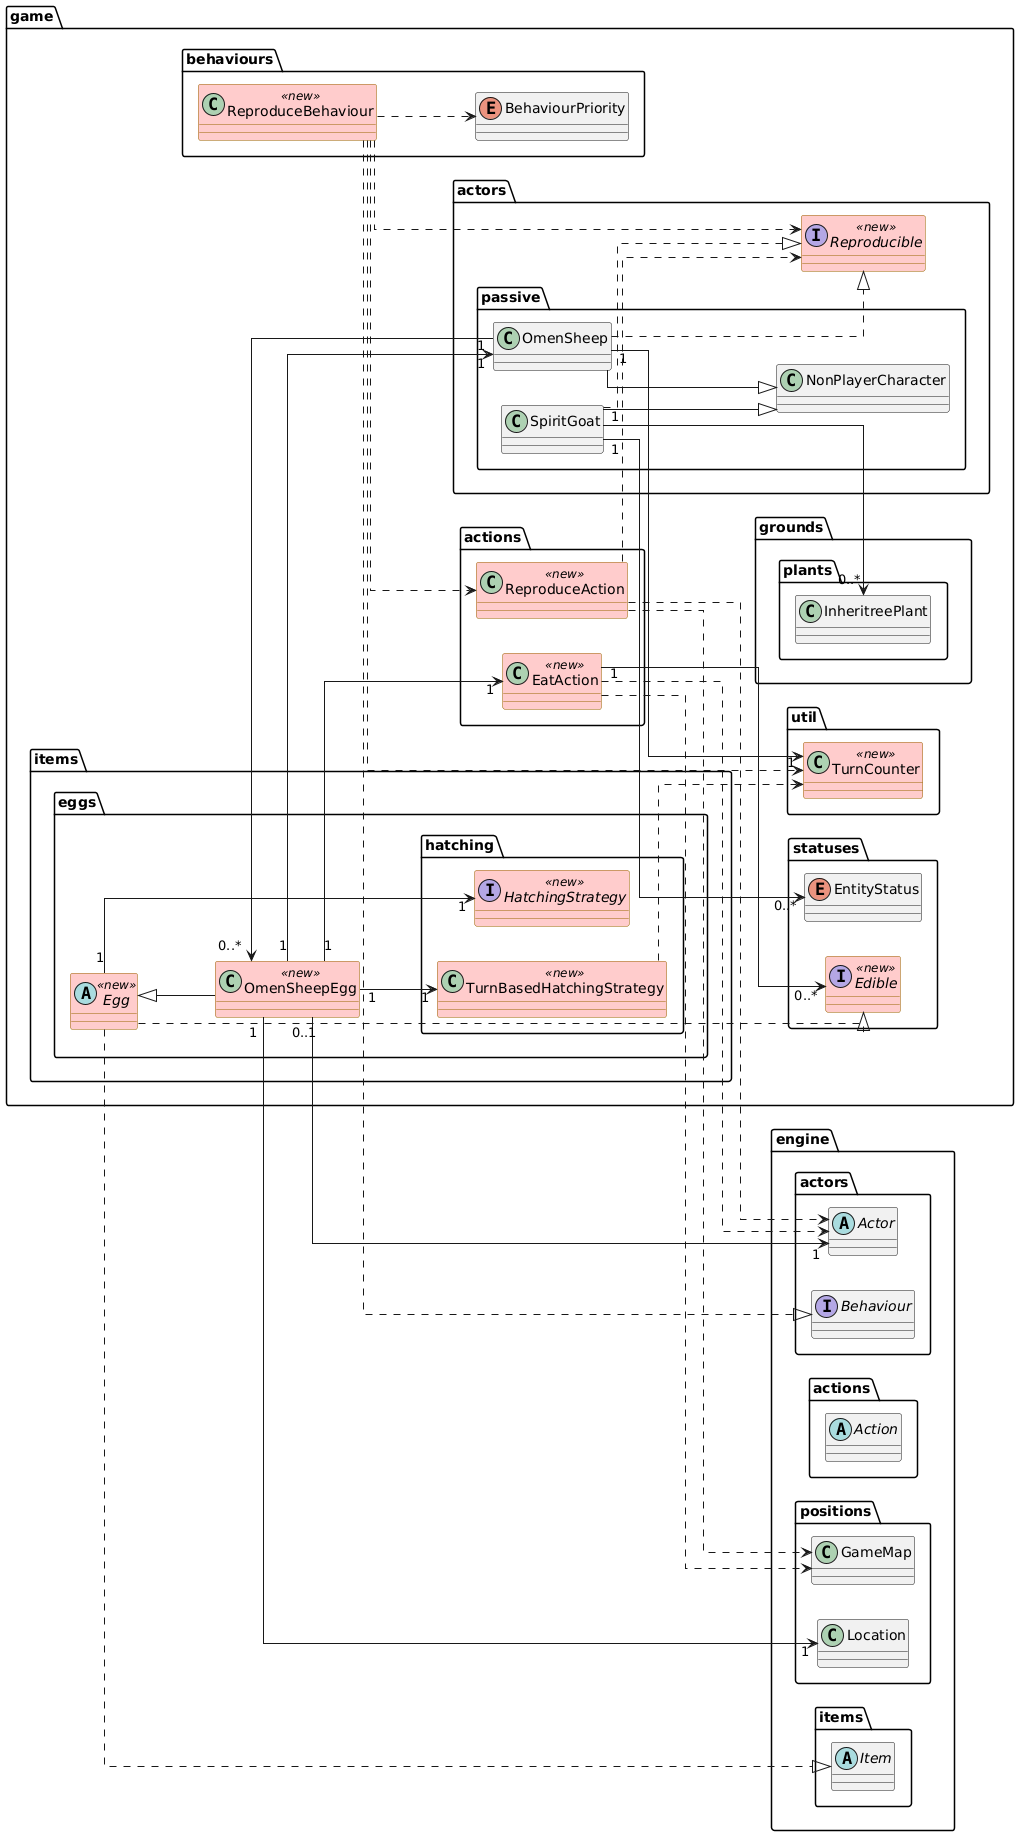

The diagram above was rendered by PlantUML. Its source (embedded in the PNG):
@startuml
skinparam class<<new>> {
  BackgroundColor #FFCCCC
  BorderColor #996600
}

skinparam classAttributeIconSize 0
skinparam linetype ortho
left to right direction

' ----------------------
' GAME PACKAGE
' ----------------------
package "game" {

  package "statuses" {
    interface Edible<<new>>
    enum EntityStatus
  } 

  package "util" {
    class TurnCounter<<new>>
  }

  package "actions" {
    class ReproduceAction<<new>>
    class EatAction<<new>>
  }

  package "actors.passive" {
    class SpiritGoat
    class OmenSheep
    class NonPlayerCharacter
  }

  package "actors" {
    interface Reproducible<<new>>
  }

  package "grounds.plants" {
    class InheritreePlant
  }

  package "behaviours" {
    class ReproduceBehaviour<<new>>
    enum BehaviourPriority
  }

  package "items.eggs" {
    abstract class Egg<<new>>
    class OmenSheepEgg<<new>>

    package "hatching" {
      interface HatchingStrategy<<new>>
      class TurnBasedHatchingStrategy<<new>>
    }
  }
}

' ----------------------
' ENGINE PACKAGE - 横向排列
' ----------------------
package "engine" {
  left to right direction

  package "actors" {
    abstract class Actor
    interface Behaviour
  }

  package "actions" {
    abstract class Action
  }

  package "items" {
    abstract class Item
  }

  package "positions" {
    class GameMap
    class Location
  }
}

' ----------------------
' INHERITANCE & IMPLEMENTATION
' ----------------------
game.actors.passive.SpiritGoat --|> game.actors.passive.NonPlayerCharacter
game.actors.passive.OmenSheep --|> game.actors.passive.NonPlayerCharacter

game.actors.passive.SpiritGoat ..|> game.actors.Reproducible
game.actors.passive.OmenSheep ..|> game.actors.Reproducible

game.items.eggs.Egg ..|> engine.items.Item
game.items.eggs.Egg <|-- game.items.eggs.OmenSheepEgg
game.items.eggs.Egg ..|> game.statuses.Edible

game.behaviours.ReproduceBehaviour ..|> engine.actors.Behaviour

' ----------------------
' ASSOCIATIONS with MULTIPLICITY
' ----------------------
game.actors.passive.SpiritGoat "1" --> "0..*" game.grounds.plants.InheritreePlant
game.actors.passive.SpiritGoat "1" --> "0..*" game.statuses.EntityStatus
game.actors.passive.OmenSheep "1" --> "0..*" game.items.eggs.OmenSheepEgg
game.actors.passive.OmenSheep "1" --> "1" game.util.TurnCounter

game.items.eggs.Egg "1" --> "1" game.items.eggs.hatching.HatchingStrategy
game.items.eggs.OmenSheepEgg "1" --> "1" game.items.eggs.hatching.TurnBasedHatchingStrategy
game.items.eggs.OmenSheepEgg "1" --> "1" engine.positions.Location
game.items.eggs.OmenSheepEgg "0..1" --> "1" engine.actors.Actor
game.items.eggs.OmenSheepEgg "1" --> "1" game.actions.EatAction
game.items.eggs.OmenSheepEgg "1" --> "1" game.actors.passive.OmenSheep
game.actions.EatAction "1" --> "0..*" game.statuses.Edible

' ----------------------
' DEPENDENCIES (虚线)
' ----------------------
game.actions.ReproduceAction ..> game.actors.Reproducible
game.actions.ReproduceAction ..> engine.actors.Actor
game.actions.ReproduceAction ..> engine.positions.GameMap

game.behaviours.ReproduceBehaviour ..> game.actions.ReproduceAction
game.behaviours.ReproduceBehaviour ..> game.actors.Reproducible
game.behaviours.ReproduceBehaviour ..> game.behaviours.BehaviourPriority
game.behaviours.ReproduceBehaviour ..> game.util.TurnCounter

game.actions.EatAction ..> engine.actors.Actor
game.actions.EatAction ..> engine.positions.GameMap
game.items.eggs.hatching.TurnBasedHatchingStrategy ..> game.util.TurnCounter
@enduml